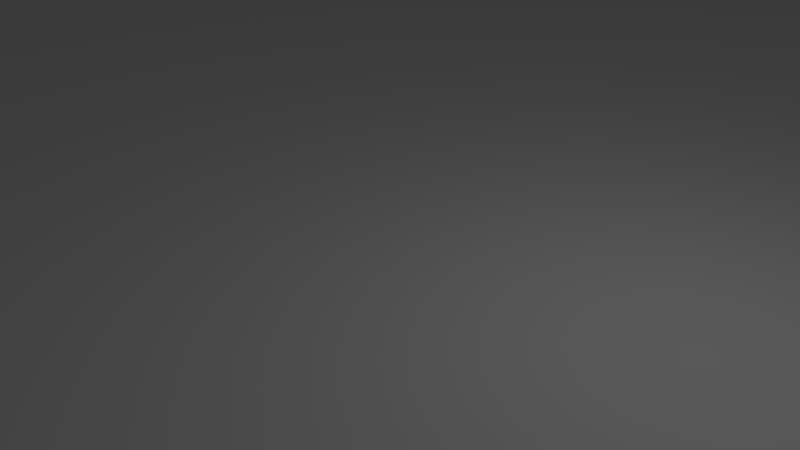 # Source: go2.blend  (saved by Blender 2.79.0; exported with 4.5.12 LTS)
import bpy
from mathutils import Matrix  # noqa: F401  (used for matrix-valued properties, if any)

bpy.ops.wm.read_factory_settings(use_empty=True)
scene = bpy.context.scene
scene.name = 'Scene'

# ---- collections
col_collection_1 = bpy.data.collections.new('Collection 1'); scene.collection.children.link(col_collection_1)

# ---- materials (node trees are filled in below, after node groups)
mat_material = bpy.data.materials.new('Material')
mat_material.alpha_threshold = 0.0
mat_material.use_transparent_shadow = False
mat_material.roughness = 0.5
mat_material.line_color = (0.0, 0.0, 0.0, 1.0)

# ---- material node trees

# ---- world
world_world = bpy.data.worlds.new('World'); scene.world = world_world
world_world.color = (0.05088, 0.05088, 0.05088)
world_world.use_sun_shadow = False
world_world.sun_shadow_jitter_overblur = 0.0
world_world.cycles.sampling_method = 'MANUAL'

# ---- cameras
cam_camera = bpy.data.cameras.new('Camera')
cam_camera.clip_end = 100.0
cam_camera.lens = 35.0
cam_camera.sensor_width = 32.0
cam_camera.sensor_height = 18.0
cam_camera.ortho_scale = 7.314
cam_camera.dof.focus_distance = 0.0
cam_camera.dof.aperture_fstop = 128.0

# ---- lights
light_lamp = bpy.data.lights.new('Lamp', 'POINT')
light_lamp.transmission_factor = 0.0
light_lamp.cutoff_distance = 30.0
light_lamp.energy = 100.0
light_lamp.shadow_buffer_clip_start = 1.001
light_lamp.shadow_soft_size = 0.1
light_lamp.shadow_maximum_resolution = 0.006
light_lamp.use_absolute_resolution = True

# ---- meshes
me_cube_001 = bpy.data.meshes.new('Cube.001')
me_cube_001.from_pydata([(-1.64, -4.2, 10.0), (-2.4, -3.44, 10.0), (-1.742, -3.82, 10.0), (-2.02, -3.542, 10.0), (-2.4, -4.96, 10.0), (-2.02, -4.858, 10.0), (-1.742, -4.58, 10.0), (-3.16, -4.2, 10.0), (-3.058, -4.58, 10.0), (-2.78, -4.858, 10.0), (-2.78, -3.542, 10.0), (-3.058, -3.82, 10.0), (-2.4, -3.44, 5.0), (-2.02, -3.542, 5.0), (-1.742, -3.82, 5.0), (-3.16, -4.2, 5.0), (-2.78, -4.858, 5.0), (-3.058, -4.58, 5.0), (-3.058, -3.82, 5.0), (-2.78, -3.542, 5.0), (-2.4, -3.63, -15.0), (-2.115, -3.706, -15.0), (-1.906, -3.915, -15.0), (-2.894, -3.915, -15.0), (-2.685, -3.706, -15.0), (-2.4, -3.63, 5.0), (-2.97, -4.2, 5.0), (-2.685, -3.706, 5.0), (-2.894, -3.915, 5.0), (-2.4, -4.77, 5.0), (-2.894, -4.485, 5.0), (-2.685, -4.694, 5.0), (-1.83, -4.2, 5.0), (-2.115, -4.694, 5.0), (-1.906, -4.485, 5.0), (-2.97, -4.2, -15.0), (-2.685, -4.694, -15.0), (-2.894, -4.485, -15.0), (-1.83, -4.2, -15.0), (-2.4, -4.77, -15.0), (-1.906, -4.485, -15.0), (-2.115, -4.694, -15.0), (-1.64, -4.2, 5.0), (-2.4, -4.96, 5.0), (-1.742, -4.58, 5.0), (-2.02, -4.858, 5.0), (-1.906, -3.915, 5.0), (-2.115, -3.706, 5.0), (-2.4, -3.63, -17.5), (-2.115, -3.706, -17.5), (-1.906, -3.915, -17.5), (-2.894, -3.915, -17.5), (-2.685, -3.706, -17.5), (-2.97, -4.2, -17.5), (-2.685, -4.694, -17.5), (-2.894, -4.485, -17.5), (-1.83, -4.2, -17.5), (-2.4, -4.77, -17.5), (-1.906, -4.485, -17.5), (-2.115, -4.694, -17.5), (-2.59, -3.877, -17.5), (-2.685, -3.972, -17.5), (-2.637, -3.89, -17.5), (-2.672, -3.924, -17.5), (-2.495, -3.972, -17.5), (-2.59, -3.877, -17.5), (-2.508, -3.924, -17.5), (-2.542, -3.89, -17.5), (-2.59, -4.067, -17.5), (-2.495, -3.972, -17.5), (-2.542, -4.054, -17.5), (-2.508, -4.019, -17.5), (-2.685, -3.972, -17.5), (-2.59, -4.067, -17.5), (-2.672, -4.019, -17.5), (-2.637, -4.054, -17.5), (-2.59, -4.333, -17.5), (-2.685, -4.428, -17.5), (-2.637, -4.346, -17.5), (-2.672, -4.38, -17.5), (-2.495, -4.428, -17.5), (-2.59, -4.333, -17.5), (-2.508, -4.38, -17.5), (-2.542, -4.346, -17.5), (-2.59, -4.523, -17.5), (-2.495, -4.428, -17.5), (-2.542, -4.51, -17.5), (-2.508, -4.475, -17.5), (-2.685, -4.428, -17.5), (-2.59, -4.523, -17.5), (-2.672, -4.475, -17.5), (-2.637, -4.51, -17.5), (-2.21, -3.877, -17.5), (-2.305, -3.972, -17.5), (-2.305, -3.972, -17.5), (-2.257, -3.89, -17.5), (-2.292, -3.924, -17.5), (-2.115, -3.972, -17.5), (-2.21, -3.877, -17.5), (-2.128, -3.924, -17.5), (-2.162, -3.89, -17.5), (-2.21, -4.067, -17.5), (-2.115, -3.972, -17.5), (-2.162, -4.054, -17.5), (-2.128, -4.019, -17.5), (-2.305, -3.972, -17.5), (-2.21, -4.067, -17.5), (-2.292, -4.019, -17.5), (-2.257, -4.054, -17.5), (-2.21, -4.333, -17.5), (-2.305, -4.428, -17.5), (-2.257, -4.346, -17.5), (-2.292, -4.38, -17.5), (-2.115, -4.428, -17.5), (-2.21, -4.333, -17.5), (-2.128, -4.38, -17.5), (-2.162, -4.346, -17.5), (-2.21, -4.523, -17.5), (-2.115, -4.428, -17.5), (-2.162, -4.51, -17.5), (-2.128, -4.475, -17.5), (-2.305, -4.428, -17.5), (-2.21, -4.523, -17.5), (-2.292, -4.475, -17.5), (-2.257, -4.51, -17.5), (-2.685, -3.972, -15.0), (-2.59, -3.877, -15.0), (-2.672, -3.924, -15.0), (-2.637, -3.89, -15.0), (-2.59, -3.877, -15.0), (-2.495, -3.972, -15.0), (-2.542, -3.89, -15.0), (-2.508, -3.924, -15.0), (-2.495, -3.972, -15.0), (-2.59, -4.067, -15.0), (-2.508, -4.019, -15.0), (-2.542, -4.054, -15.0), (-2.59, -4.067, -15.0), (-2.685, -3.972, -15.0), (-2.637, -4.054, -15.0), (-2.672, -4.019, -15.0), (-2.685, -4.428, -15.0), (-2.59, -4.333, -15.0), (-2.672, -4.38, -15.0), (-2.637, -4.346, -15.0), (-2.59, -4.333, -15.0), (-2.495, -4.428, -15.0), (-2.542, -4.346, -15.0), (-2.508, -4.38, -15.0), (-2.495, -4.428, -15.0), (-2.59, -4.523, -15.0), (-2.508, -4.475, -15.0), (-2.542, -4.51, -15.0), (-2.59, -4.523, -15.0), (-2.685, -4.428, -15.0), (-2.637, -4.51, -15.0), (-2.672, -4.475, -15.0), (-2.305, -3.972, -15.0), (-2.21, -3.877, -15.0), (-2.292, -3.924, -15.0), (-2.257, -3.89, -15.0), (-2.21, -3.877, -15.0), (-2.115, -3.972, -15.0), (-2.162, -3.89, -15.0), (-2.128, -3.924, -15.0), (-2.115, -3.972, -15.0), (-2.21, -4.067, -15.0), (-2.128, -4.019, -15.0), (-2.162, -4.054, -15.0), (-2.21, -4.067, -15.0), (-2.305, -3.972, -15.0), (-2.257, -4.054, -15.0), (-2.292, -4.019, -15.0), (-2.305, -4.428, -15.0), (-2.21, -4.333, -15.0), (-2.292, -4.38, -15.0), (-2.257, -4.346, -15.0), (-2.21, -4.333, -15.0), (-2.115, -4.428, -15.0), (-2.162, -4.346, -15.0), (-2.128, -4.38, -15.0), (-2.115, -4.428, -15.0), (-2.21, -4.523, -15.0), (-2.128, -4.475, -15.0), (-2.162, -4.51, -15.0), (-2.21, -4.523, -15.0), (-2.305, -4.428, -15.0), (-2.257, -4.51, -15.0), (-2.292, -4.475, -15.0)], [], [(105, 93, 157, 170), (13, 14, 47, 25, 27, 19, 12), (27, 25, 20, 24), (42, 44, 45, 34, 32, 46, 47, 14), (7, 15, 17, 8), (8, 17, 16, 9), (9, 16, 43, 4), (4, 43, 45, 5), (5, 45, 44, 6), (6, 44, 42, 0), (29, 39, 41, 33), (33, 41, 40, 34), (34, 40, 38, 32), (39, 29, 31, 36), (36, 31, 30, 37), (37, 30, 26, 35), (1, 12, 19, 10), (10, 19, 18, 11), (11, 18, 15, 7), (12, 1, 3, 13), (13, 3, 2, 14), (14, 2, 0, 42), (41, 39, 57, 59), (27, 24, 23, 28), (28, 23, 35, 26), (20, 25, 47, 21), (21, 47, 46, 22), (22, 46, 32, 38), (1, 10, 11, 7, 8, 9, 4, 5, 6, 0, 2, 3), (149, 151, 152, 150, 153, 155, 156, 154, 141, 143, 144, 142, 145, 147, 148, 146), (117, 122, 185, 182), (121, 110, 173, 186), (157, 159, 160, 158, 161, 163, 164, 162, 165, 167, 168, 166, 169, 171, 172, 170), (177, 179, 180, 178, 181, 183, 184, 182, 185, 187, 188, 186, 173, 175, 176, 174), (133, 135, 136, 134, 137, 139, 140, 138, 125, 127, 128, 126, 129, 131, 132, 130), (109, 114, 177, 174), (97, 102, 165, 162), (54, 55, 77, 88, 90, 91, 89, 84, 86, 87, 85, 57), (20, 21, 49, 48), (24, 20, 48, 52), (38, 40, 58, 56), (37, 35, 53, 55), (40, 41, 59, 58), (36, 37, 55, 54), (23, 24, 52, 51), (21, 22, 50, 49), (35, 23, 51, 53), (56, 50, 22, 38), (39, 36, 54, 57), (88, 77, 141, 154), (76, 81, 145, 142), (68, 73, 137, 134), (72, 61, 125, 138), (60, 65, 129, 126), (64, 69, 133, 130), (80, 85, 149, 146), (84, 89, 153, 150), (113, 118, 181, 178), (101, 106, 169, 166), (92, 98, 161, 158), (33, 34, 45, 43, 29), (16, 31, 29, 43), (16, 17, 30, 31), (30, 17, 15, 26), (15, 18, 28, 26), (18, 19, 27, 28), (52, 48, 64, 66, 67, 65, 60, 62, 63, 61, 72, 74, 75, 73, 51), (81, 76, 78, 79, 77, 55, 53, 51, 73, 68, 70, 71, 69, 64, 48, 92, 95, 96, 93, 94, 109, 111, 112, 110, 121, 123, 124, 122, 117, 119, 120, 118, 113, 56, 58, 59, 57, 85, 80, 82, 83), (92, 48, 49, 50, 56, 113, 115, 116, 114, 109, 94, 93, 105, 107, 108, 106, 101, 103, 104, 102, 97, 99, 100, 98), (60, 126, 128, 62), (62, 128, 127, 63), (63, 127, 125, 61), (137, 73, 75, 139), (139, 75, 74, 140), (140, 74, 72, 138), (113, 178, 180, 115), (115, 180, 179, 116), (116, 179, 177, 114), (173, 110, 112, 175), (175, 112, 111, 176), (176, 111, 109, 174), (97, 162, 164, 99), (99, 164, 163, 100), (100, 163, 161, 98), (157, 93, 96, 159), (159, 96, 95, 160), (160, 95, 92, 158), (117, 182, 184, 119), (119, 184, 183, 120), (120, 183, 181, 118), (101, 166, 168, 103), (103, 168, 167, 104), (104, 167, 165, 102), (80, 146, 148, 82), (82, 148, 147, 83), (83, 147, 145, 81), (141, 77, 79, 143), (143, 79, 78, 144), (144, 78, 76, 142), (121, 186, 188, 123), (123, 188, 187, 124), (124, 187, 185, 122), (105, 170, 172, 107), (107, 172, 171, 108), (108, 171, 169, 106), (84, 150, 152, 86), (86, 152, 151, 87), (87, 151, 149, 85), (64, 130, 132, 66), (66, 132, 131, 67), (67, 131, 129, 65), (88, 154, 156, 90), (90, 156, 155, 91), (91, 155, 153, 89), (68, 134, 136, 70), (70, 136, 135, 71), (71, 135, 133, 69)])
me_cube_001.use_remesh_preserve_volume = False
me_cube_001.use_remesh_preserve_attributes = False
me_cube_001.use_mirror_vertex_groups = False
me_cube_001.update()
me_cube = bpy.data.meshes.new('Cube')
me_cube.from_pydata([(1.0, 1.0, -2.0), (1.0, -1.0, -2.0), (-1.0, -1.0, -2.0), (-1.0, 1.0, -2.0), (1.0, 1.0, 0.0), (1.0, -1.0, 0.0), (-1.0, -1.0, 0.0), (-1.0, 1.0, 0.0)], [], [(0, 1, 2, 3), (4, 7, 6, 5), (0, 4, 5, 1), (1, 5, 6, 2), (2, 6, 7, 3), (4, 0, 3, 7)])
me_cube.materials.append(mat_material)
me_cube.use_remesh_preserve_volume = False
me_cube.use_remesh_preserve_attributes = False
me_cube.use_mirror_vertex_groups = False
me_cube.update()

# ---- objects
ob_cube = bpy.data.objects.new('Cube', me_cube_001)
ob_floor = bpy.data.objects.new('Floor', me_cube)
ob_lamp = bpy.data.objects.new('Lamp', light_lamp)
ob_camera = bpy.data.objects.new('Camera', cam_camera)

# ---- transforms, parenting, visibility, modifiers, constraints
ob_cube.location = (0.0, 0.0, 4.0)
ob_cube.rotation_euler = (-0.0, 3.142, -0.0)
ob_cube.scale = (5.0, 5.0, 0.4)
ob_cube.lineart.crease_threshold = 0.0
ob_floor.location = (0.0, 0.0, 0.0)
ob_floor.scale = (50.0, 50.0, 10.0)
ob_floor.lock_rotations_4d = False
ob_floor.lock_scale = (True, True, True)
ob_floor.empty_display_type = 'ARROWS'
ob_floor.display_type = 'WIRE'
ob_floor.show_transparent = True
ob_floor.lineart.crease_threshold = 0.0
ob_lamp.location = (4.076, 1.005, 5.904)
ob_lamp.rotation_euler = (0.6503, 0.05522, 1.866)
ob_lamp.lock_rotations_4d = False
ob_lamp.empty_display_type = 'ARROWS'
ob_lamp.color = (0.0, 0.0, 0.0, 0.0)
ob_lamp.hide_viewport = True
ob_lamp.lineart.crease_threshold = 0.0
ob_camera.location = (7.481, -6.508, 5.344)
ob_camera.rotation_euler = (1.109, 0.0, 0.8149)
ob_camera.lock_rotations_4d = False
ob_camera.empty_display_type = 'ARROWS'
ob_camera.color = (0.0, 0.0, 0.0, 0.0)
ob_camera.hide_viewport = True
ob_camera.display_type = 'WIRE'
ob_camera.lineart.crease_threshold = 0.0

# ---- collection membership
col_collection_1.objects.link(ob_cube)
col_collection_1.objects.link(ob_floor)
col_collection_1.objects.link(ob_lamp)
col_collection_1.objects.link(ob_camera)

# ---- scene / render settings (as saved in the file)
scene.camera = ob_camera
scene.frame_start = 1; scene.frame_end = 250; scene.frame_set(188)
scene.render.engine = 'BLENDER_EEVEE_NEXT'
scene.render.resolution_percentage = 50
scene.render.dither_intensity = 0.0
scene.cycles.use_denoising = False
scene.cycles.samples = 128
scene.cycles.sampling_pattern = 'TABULATED_SOBOL'
scene.cycles.use_adaptive_sampling = False
scene.cycles.use_light_tree = False
scene.cycles.blur_glossy = 0.0
scene.cycles.sample_clamp_indirect = 0.0
scene.view_settings.view_transform = 'Standard'
scene.unit_settings.scale_length = 0.001
bpy.context.view_layer.update()
